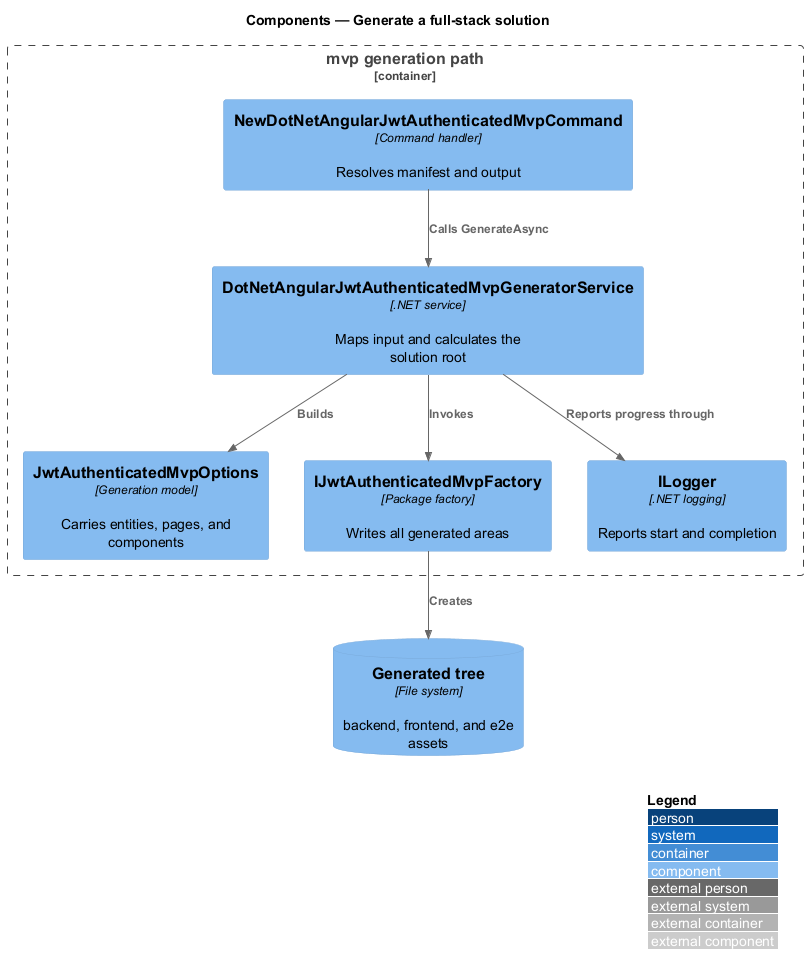

The diagram above was rendered by PlantUML. Its source (embedded in the PNG):
@startuml
!include <C4/C4_Component>
LAYOUT_WITH_LEGEND()
title Components — Generate a full-stack solution

Container_Boundary(cli, "mvp generation path") {
  Component(command, "NewDotNetAngularJwtAuthenticatedMvpCommand", "Command handler", "Resolves manifest and output")
  Component(service, "DotNetAngularJwtAuthenticatedMvpGeneratorService", ".NET service", "Maps input and calculates the solution root")
  Component(options, "JwtAuthenticatedMvpOptions", "Generation model", "Carries entities, pages, and components")
  Component(factory, "IJwtAuthenticatedMvpFactory", "Package factory", "Writes all generated areas")
  Component(logger, "ILogger", ".NET logging", "Reports start and completion")
}
ComponentDb(tree, "Generated tree", "File system", "backend, frontend, and e2e assets")

Rel(command, service, "Calls GenerateAsync")
Rel(service, options, "Builds")
Rel(service, factory, "Invokes")
Rel(service, logger, "Reports progress through")
Rel(factory, tree, "Creates")
@enduml